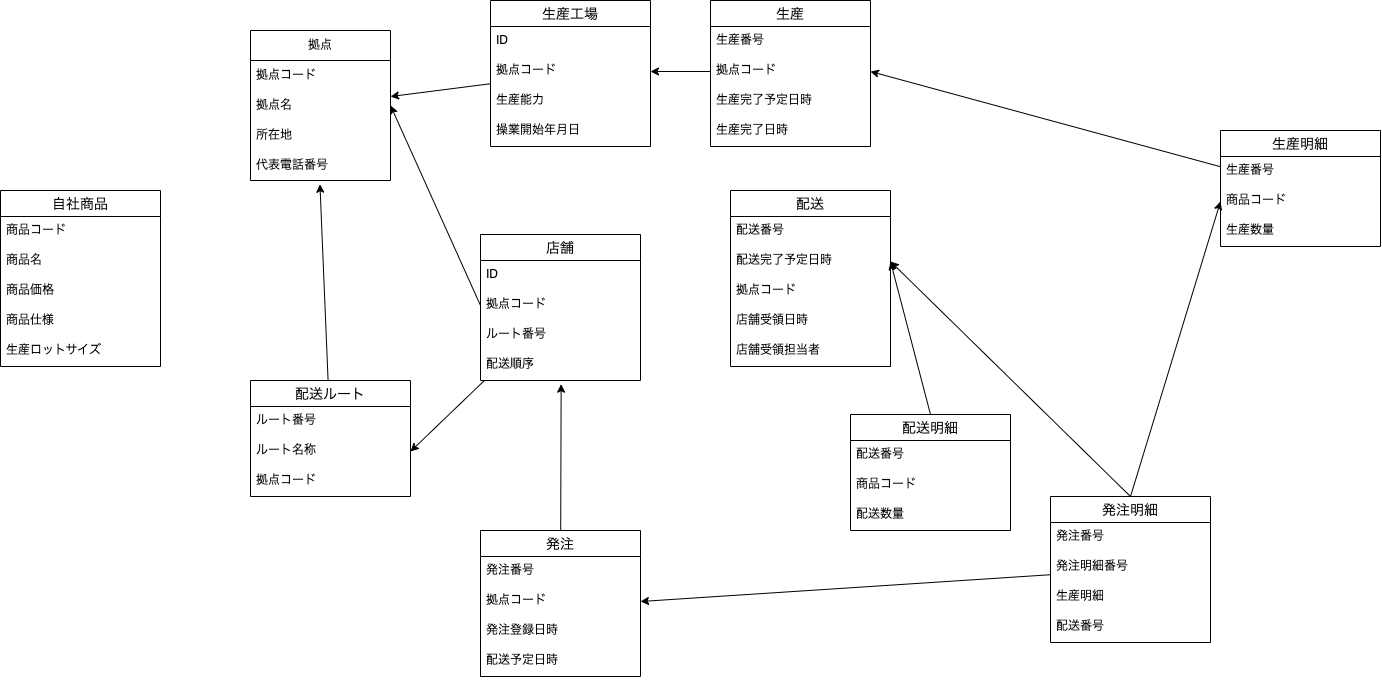

The diagram above was exported from draw.io. Its source (the exported page's mxGraphModel, read from the mxfile embedded in the PNG):
<mxGraphModel dx="1394" dy="957" grid="1" gridSize="10" guides="1" tooltips="1" connect="1" arrows="1" fold="1" page="1" pageScale="1" pageWidth="827" pageHeight="1169" math="0" shadow="0">
  <root>
    <mxCell id="0" />
    <mxCell id="1" parent="0" />
    <mxCell id="2" value="拠点" style="swimlane;fontStyle=0;childLayout=stackLayout;horizontal=1;startSize=30;horizontalStack=0;resizeParent=1;resizeParentMax=0;resizeLast=0;collapsible=1;marginBottom=0;whiteSpace=wrap;html=1;" parent="1" vertex="1">
      <mxGeometry x="260" y="170" width="140" height="150" as="geometry">
        <mxRectangle x="260" y="170" width="60" height="30" as="alternateBounds" />
      </mxGeometry>
    </mxCell>
    <mxCell id="3" value="拠点コード" style="text;strokeColor=none;fillColor=none;align=left;verticalAlign=middle;spacingLeft=4;spacingRight=4;overflow=hidden;points=[[0,0.5],[1,0.5]];portConstraint=eastwest;rotatable=0;whiteSpace=wrap;html=1;" parent="2" vertex="1">
      <mxGeometry y="30" width="140" height="30" as="geometry" />
    </mxCell>
    <mxCell id="4" value="拠点名" style="text;strokeColor=none;fillColor=none;align=left;verticalAlign=middle;spacingLeft=4;spacingRight=4;overflow=hidden;points=[[0,0.5],[1,0.5]];portConstraint=eastwest;rotatable=0;whiteSpace=wrap;html=1;" parent="2" vertex="1">
      <mxGeometry y="60" width="140" height="30" as="geometry" />
    </mxCell>
    <mxCell id="5" value="所在地" style="text;strokeColor=none;fillColor=none;align=left;verticalAlign=middle;spacingLeft=4;spacingRight=4;overflow=hidden;points=[[0,0.5],[1,0.5]];portConstraint=eastwest;rotatable=0;whiteSpace=wrap;html=1;" parent="2" vertex="1">
      <mxGeometry y="90" width="140" height="30" as="geometry" />
    </mxCell>
    <mxCell id="8" value="代表電話番号" style="text;strokeColor=none;fillColor=none;align=left;verticalAlign=middle;spacingLeft=4;spacingRight=4;overflow=hidden;points=[[0,0.5],[1,0.5]];portConstraint=eastwest;rotatable=0;whiteSpace=wrap;html=1;" parent="2" vertex="1">
      <mxGeometry y="120" width="140" height="30" as="geometry" />
    </mxCell>
    <mxCell id="70" value="" style="edgeStyle=none;html=1;" edge="1" parent="1" source="22" target="4">
      <mxGeometry relative="1" as="geometry" />
    </mxCell>
    <mxCell id="22" value="生産工場" style="swimlane;fontStyle=0;childLayout=stackLayout;horizontal=1;startSize=26;horizontalStack=0;resizeParent=1;resizeParentMax=0;resizeLast=0;collapsible=1;marginBottom=0;align=center;fontSize=14;" vertex="1" parent="1">
      <mxGeometry x="500" y="140" width="160" height="146" as="geometry" />
    </mxCell>
    <mxCell id="23" value="ID" style="text;strokeColor=none;fillColor=none;spacingLeft=4;spacingRight=4;overflow=hidden;rotatable=0;points=[[0,0.5],[1,0.5]];portConstraint=eastwest;fontSize=12;" vertex="1" parent="22">
      <mxGeometry y="26" width="160" height="30" as="geometry" />
    </mxCell>
    <mxCell id="24" value="拠点コード" style="text;strokeColor=none;fillColor=none;spacingLeft=4;spacingRight=4;overflow=hidden;rotatable=0;points=[[0,0.5],[1,0.5]];portConstraint=eastwest;fontSize=12;" vertex="1" parent="22">
      <mxGeometry y="56" width="160" height="30" as="geometry" />
    </mxCell>
    <mxCell id="31" value="生産能力" style="text;strokeColor=none;fillColor=none;spacingLeft=4;spacingRight=4;overflow=hidden;rotatable=0;points=[[0,0.5],[1,0.5]];portConstraint=eastwest;fontSize=12;" vertex="1" parent="22">
      <mxGeometry y="86" width="160" height="30" as="geometry" />
    </mxCell>
    <mxCell id="30" value="操業開始年月日" style="text;strokeColor=none;fillColor=none;spacingLeft=4;spacingRight=4;overflow=hidden;rotatable=0;points=[[0,0.5],[1,0.5]];portConstraint=eastwest;fontSize=12;" vertex="1" parent="22">
      <mxGeometry y="116" width="160" height="30" as="geometry" />
    </mxCell>
    <mxCell id="45" style="edgeStyle=none;html=1;entryX=1;entryY=0.5;entryDx=0;entryDy=0;" edge="1" parent="1" source="26" target="34">
      <mxGeometry relative="1" as="geometry" />
    </mxCell>
    <mxCell id="26" value="店舗" style="swimlane;fontStyle=0;childLayout=stackLayout;horizontal=1;startSize=26;horizontalStack=0;resizeParent=1;resizeParentMax=0;resizeLast=0;collapsible=1;marginBottom=0;align=center;fontSize=14;" vertex="1" parent="1">
      <mxGeometry x="490" y="374" width="160" height="146" as="geometry" />
    </mxCell>
    <mxCell id="27" value="ID" style="text;strokeColor=none;fillColor=none;spacingLeft=4;spacingRight=4;overflow=hidden;rotatable=0;points=[[0,0.5],[1,0.5]];portConstraint=eastwest;fontSize=12;" vertex="1" parent="26">
      <mxGeometry y="26" width="160" height="30" as="geometry" />
    </mxCell>
    <mxCell id="28" value="拠点コード" style="text;strokeColor=none;fillColor=none;spacingLeft=4;spacingRight=4;overflow=hidden;rotatable=0;points=[[0,0.5],[1,0.5]];portConstraint=eastwest;fontSize=12;" vertex="1" parent="26">
      <mxGeometry y="56" width="160" height="30" as="geometry" />
    </mxCell>
    <mxCell id="37" value="ルート番号  " style="text;strokeColor=none;fillColor=none;spacingLeft=4;spacingRight=4;overflow=hidden;rotatable=0;points=[[0,0.5],[1,0.5]];portConstraint=eastwest;fontSize=12;" vertex="1" parent="26">
      <mxGeometry y="86" width="160" height="30" as="geometry" />
    </mxCell>
    <mxCell id="36" value="配送順序" style="text;strokeColor=none;fillColor=none;spacingLeft=4;spacingRight=4;overflow=hidden;rotatable=0;points=[[0,0.5],[1,0.5]];portConstraint=eastwest;fontSize=12;" vertex="1" parent="26">
      <mxGeometry y="116" width="160" height="30" as="geometry" />
    </mxCell>
    <mxCell id="44" style="edgeStyle=none;html=1;entryX=0.496;entryY=1.124;entryDx=0;entryDy=0;entryPerimeter=0;" edge="1" parent="1" source="32" target="8">
      <mxGeometry relative="1" as="geometry" />
    </mxCell>
    <mxCell id="32" value="配送ルート" style="swimlane;fontStyle=0;childLayout=stackLayout;horizontal=1;startSize=26;horizontalStack=0;resizeParent=1;resizeParentMax=0;resizeLast=0;collapsible=1;marginBottom=0;align=center;fontSize=14;" vertex="1" parent="1">
      <mxGeometry x="260" y="520" width="160" height="116" as="geometry" />
    </mxCell>
    <mxCell id="33" value="ルート番号" style="text;strokeColor=none;fillColor=none;spacingLeft=4;spacingRight=4;overflow=hidden;rotatable=0;points=[[0,0.5],[1,0.5]];portConstraint=eastwest;fontSize=12;" vertex="1" parent="32">
      <mxGeometry y="26" width="160" height="30" as="geometry" />
    </mxCell>
    <mxCell id="34" value="ルート名称" style="text;strokeColor=none;fillColor=none;spacingLeft=4;spacingRight=4;overflow=hidden;rotatable=0;points=[[0,0.5],[1,0.5]];portConstraint=eastwest;fontSize=12;" vertex="1" parent="32">
      <mxGeometry y="56" width="160" height="30" as="geometry" />
    </mxCell>
    <mxCell id="35" value="拠点コード" style="text;strokeColor=none;fillColor=none;spacingLeft=4;spacingRight=4;overflow=hidden;rotatable=0;points=[[0,0.5],[1,0.5]];portConstraint=eastwest;fontSize=12;" vertex="1" parent="32">
      <mxGeometry y="86" width="160" height="30" as="geometry" />
    </mxCell>
    <mxCell id="38" value="自社商品" style="swimlane;fontStyle=0;childLayout=stackLayout;horizontal=1;startSize=26;horizontalStack=0;resizeParent=1;resizeParentMax=0;resizeLast=0;collapsible=1;marginBottom=0;align=center;fontSize=14;" vertex="1" parent="1">
      <mxGeometry x="10" y="330" width="160" height="176" as="geometry" />
    </mxCell>
    <mxCell id="39" value="商品コード" style="text;strokeColor=none;fillColor=none;spacingLeft=4;spacingRight=4;overflow=hidden;rotatable=0;points=[[0,0.5],[1,0.5]];portConstraint=eastwest;fontSize=12;" vertex="1" parent="38">
      <mxGeometry y="26" width="160" height="30" as="geometry" />
    </mxCell>
    <mxCell id="40" value="商品名" style="text;strokeColor=none;fillColor=none;spacingLeft=4;spacingRight=4;overflow=hidden;rotatable=0;points=[[0,0.5],[1,0.5]];portConstraint=eastwest;fontSize=12;" vertex="1" parent="38">
      <mxGeometry y="56" width="160" height="30" as="geometry" />
    </mxCell>
    <mxCell id="41" value="商品価格" style="text;strokeColor=none;fillColor=none;spacingLeft=4;spacingRight=4;overflow=hidden;rotatable=0;points=[[0,0.5],[1,0.5]];portConstraint=eastwest;fontSize=12;" vertex="1" parent="38">
      <mxGeometry y="86" width="160" height="30" as="geometry" />
    </mxCell>
    <mxCell id="42" value="商品仕様" style="text;strokeColor=none;fillColor=none;spacingLeft=4;spacingRight=4;overflow=hidden;rotatable=0;points=[[0,0.5],[1,0.5]];portConstraint=eastwest;fontSize=12;" vertex="1" parent="38">
      <mxGeometry y="116" width="160" height="30" as="geometry" />
    </mxCell>
    <mxCell id="47" value="生産ロットサイズ" style="text;strokeColor=none;fillColor=none;spacingLeft=4;spacingRight=4;overflow=hidden;rotatable=0;points=[[0,0.5],[1,0.5]];portConstraint=eastwest;fontSize=12;" vertex="1" parent="38">
      <mxGeometry y="146" width="160" height="30" as="geometry" />
    </mxCell>
    <mxCell id="60" style="edgeStyle=none;html=1;entryX=0.504;entryY=1.122;entryDx=0;entryDy=0;entryPerimeter=0;" edge="1" parent="1" source="48" target="36">
      <mxGeometry relative="1" as="geometry" />
    </mxCell>
    <mxCell id="48" value="発注" style="swimlane;fontStyle=0;childLayout=stackLayout;horizontal=1;startSize=26;horizontalStack=0;resizeParent=1;resizeParentMax=0;resizeLast=0;collapsible=1;marginBottom=0;align=center;fontSize=14;" vertex="1" parent="1">
      <mxGeometry x="490" y="670" width="160" height="146" as="geometry" />
    </mxCell>
    <mxCell id="49" value="発注番号" style="text;strokeColor=none;fillColor=none;spacingLeft=4;spacingRight=4;overflow=hidden;rotatable=0;points=[[0,0.5],[1,0.5]];portConstraint=eastwest;fontSize=12;" vertex="1" parent="48">
      <mxGeometry y="26" width="160" height="30" as="geometry" />
    </mxCell>
    <mxCell id="57" value="拠点コード" style="text;strokeColor=none;fillColor=none;spacingLeft=4;spacingRight=4;overflow=hidden;rotatable=0;points=[[0,0.5],[1,0.5]];portConstraint=eastwest;fontSize=12;" vertex="1" parent="48">
      <mxGeometry y="56" width="160" height="30" as="geometry" />
    </mxCell>
    <mxCell id="56" value="発注登録日時" style="text;strokeColor=none;fillColor=none;spacingLeft=4;spacingRight=4;overflow=hidden;rotatable=0;points=[[0,0.5],[1,0.5]];portConstraint=eastwest;fontSize=12;" vertex="1" parent="48">
      <mxGeometry y="86" width="160" height="30" as="geometry" />
    </mxCell>
    <mxCell id="55" value="配送予定日時" style="text;strokeColor=none;fillColor=none;spacingLeft=4;spacingRight=4;overflow=hidden;rotatable=0;points=[[0,0.5],[1,0.5]];portConstraint=eastwest;fontSize=12;" vertex="1" parent="48">
      <mxGeometry y="116" width="160" height="30" as="geometry" />
    </mxCell>
    <mxCell id="79" style="edgeStyle=none;html=1;entryX=1;entryY=0.5;entryDx=0;entryDy=0;" edge="1" parent="1" source="52" target="57">
      <mxGeometry relative="1" as="geometry" />
    </mxCell>
    <mxCell id="80" style="edgeStyle=none;html=1;exitX=0.5;exitY=0;exitDx=0;exitDy=0;entryX=0;entryY=0.5;entryDx=0;entryDy=0;" edge="1" parent="1" source="52" target="73">
      <mxGeometry relative="1" as="geometry" />
    </mxCell>
    <mxCell id="96" style="edgeStyle=none;html=1;exitX=0.5;exitY=0;exitDx=0;exitDy=0;entryX=1;entryY=0.5;entryDx=0;entryDy=0;" edge="1" parent="1" source="52" target="86">
      <mxGeometry relative="1" as="geometry" />
    </mxCell>
    <mxCell id="52" value="発注明細" style="swimlane;fontStyle=0;childLayout=stackLayout;horizontal=1;startSize=26;horizontalStack=0;resizeParent=1;resizeParentMax=0;resizeLast=0;collapsible=1;marginBottom=0;align=center;fontSize=14;" vertex="1" parent="1">
      <mxGeometry x="1060" y="636" width="160" height="146" as="geometry" />
    </mxCell>
    <mxCell id="53" value="発注番号" style="text;strokeColor=none;fillColor=none;spacingLeft=4;spacingRight=4;overflow=hidden;rotatable=0;points=[[0,0.5],[1,0.5]];portConstraint=eastwest;fontSize=12;" vertex="1" parent="52">
      <mxGeometry y="26" width="160" height="30" as="geometry" />
    </mxCell>
    <mxCell id="54" value="発注明細番号" style="text;strokeColor=none;fillColor=none;spacingLeft=4;spacingRight=4;overflow=hidden;rotatable=0;points=[[0,0.5],[1,0.5]];portConstraint=eastwest;fontSize=12;" vertex="1" parent="52">
      <mxGeometry y="56" width="160" height="30" as="geometry" />
    </mxCell>
    <mxCell id="76" value="生産明細" style="text;strokeColor=none;fillColor=none;spacingLeft=4;spacingRight=4;overflow=hidden;rotatable=0;points=[[0,0.5],[1,0.5]];portConstraint=eastwest;fontSize=12;" vertex="1" parent="52">
      <mxGeometry y="86" width="160" height="30" as="geometry" />
    </mxCell>
    <mxCell id="95" value="配送番号" style="text;strokeColor=none;fillColor=none;spacingLeft=4;spacingRight=4;overflow=hidden;rotatable=0;points=[[0,0.5],[1,0.5]];portConstraint=eastwest;fontSize=12;" vertex="1" parent="52">
      <mxGeometry y="116" width="160" height="30" as="geometry" />
    </mxCell>
    <mxCell id="62" value="生産" style="swimlane;fontStyle=0;childLayout=stackLayout;horizontal=1;startSize=26;horizontalStack=0;resizeParent=1;resizeParentMax=0;resizeLast=0;collapsible=1;marginBottom=0;align=center;fontSize=14;" vertex="1" parent="1">
      <mxGeometry x="720" y="140" width="160" height="146" as="geometry" />
    </mxCell>
    <mxCell id="63" value="生産番号" style="text;strokeColor=none;fillColor=none;spacingLeft=4;spacingRight=4;overflow=hidden;rotatable=0;points=[[0,0.5],[1,0.5]];portConstraint=eastwest;fontSize=12;" vertex="1" parent="62">
      <mxGeometry y="26" width="160" height="30" as="geometry" />
    </mxCell>
    <mxCell id="64" value="拠点コード" style="text;strokeColor=none;fillColor=none;spacingLeft=4;spacingRight=4;overflow=hidden;rotatable=0;points=[[0,0.5],[1,0.5]];portConstraint=eastwest;fontSize=12;" vertex="1" parent="62">
      <mxGeometry y="56" width="160" height="30" as="geometry" />
    </mxCell>
    <mxCell id="65" value="生産完了予定日時" style="text;strokeColor=none;fillColor=none;spacingLeft=4;spacingRight=4;overflow=hidden;rotatable=0;points=[[0,0.5],[1,0.5]];portConstraint=eastwest;fontSize=12;" vertex="1" parent="62">
      <mxGeometry y="86" width="160" height="30" as="geometry" />
    </mxCell>
    <mxCell id="81" value="生産完了日時" style="text;strokeColor=none;fillColor=none;spacingLeft=4;spacingRight=4;overflow=hidden;rotatable=0;points=[[0,0.5],[1,0.5]];portConstraint=eastwest;fontSize=12;" vertex="1" parent="62">
      <mxGeometry y="116" width="160" height="30" as="geometry" />
    </mxCell>
    <mxCell id="67" style="edgeStyle=none;html=1;exitX=0;exitY=0.5;exitDx=0;exitDy=0;entryX=1;entryY=0.5;entryDx=0;entryDy=0;" edge="1" parent="1" source="64" target="24">
      <mxGeometry relative="1" as="geometry" />
    </mxCell>
    <mxCell id="68" style="edgeStyle=none;html=1;exitX=0;exitY=0.5;exitDx=0;exitDy=0;entryX=1;entryY=0.5;entryDx=0;entryDy=0;" edge="1" parent="1" source="28" target="4">
      <mxGeometry relative="1" as="geometry" />
    </mxCell>
    <mxCell id="83" style="edgeStyle=none;html=1;entryX=1;entryY=0.5;entryDx=0;entryDy=0;" edge="1" parent="1" source="71" target="64">
      <mxGeometry relative="1" as="geometry" />
    </mxCell>
    <mxCell id="71" value="生産明細" style="swimlane;fontStyle=0;childLayout=stackLayout;horizontal=1;startSize=26;horizontalStack=0;resizeParent=1;resizeParentMax=0;resizeLast=0;collapsible=1;marginBottom=0;align=center;fontSize=14;" vertex="1" parent="1">
      <mxGeometry x="1230" y="270" width="160" height="116" as="geometry" />
    </mxCell>
    <mxCell id="72" value="生産番号" style="text;strokeColor=none;fillColor=none;spacingLeft=4;spacingRight=4;overflow=hidden;rotatable=0;points=[[0,0.5],[1,0.5]];portConstraint=eastwest;fontSize=12;" vertex="1" parent="71">
      <mxGeometry y="26" width="160" height="30" as="geometry" />
    </mxCell>
    <mxCell id="73" value="商品コード" style="text;strokeColor=none;fillColor=none;spacingLeft=4;spacingRight=4;overflow=hidden;rotatable=0;points=[[0,0.5],[1,0.5]];portConstraint=eastwest;fontSize=12;" vertex="1" parent="71">
      <mxGeometry y="56" width="160" height="30" as="geometry" />
    </mxCell>
    <mxCell id="74" value="生産数量" style="text;strokeColor=none;fillColor=none;spacingLeft=4;spacingRight=4;overflow=hidden;rotatable=0;points=[[0,0.5],[1,0.5]];portConstraint=eastwest;fontSize=12;" vertex="1" parent="71">
      <mxGeometry y="86" width="160" height="30" as="geometry" />
    </mxCell>
    <mxCell id="84" value="配送" style="swimlane;fontStyle=0;childLayout=stackLayout;horizontal=1;startSize=26;horizontalStack=0;resizeParent=1;resizeParentMax=0;resizeLast=0;collapsible=1;marginBottom=0;align=center;fontSize=14;" vertex="1" parent="1">
      <mxGeometry x="740" y="330" width="160" height="176" as="geometry" />
    </mxCell>
    <mxCell id="85" value="配送番号" style="text;strokeColor=none;fillColor=none;spacingLeft=4;spacingRight=4;overflow=hidden;rotatable=0;points=[[0,0.5],[1,0.5]];portConstraint=eastwest;fontSize=12;" vertex="1" parent="84">
      <mxGeometry y="26" width="160" height="30" as="geometry" />
    </mxCell>
    <mxCell id="86" value="配送完了予定日時" style="text;strokeColor=none;fillColor=none;spacingLeft=4;spacingRight=4;overflow=hidden;rotatable=0;points=[[0,0.5],[1,0.5]];portConstraint=eastwest;fontSize=12;" vertex="1" parent="84">
      <mxGeometry y="56" width="160" height="30" as="geometry" />
    </mxCell>
    <mxCell id="87" value="拠点コード" style="text;strokeColor=none;fillColor=none;spacingLeft=4;spacingRight=4;overflow=hidden;rotatable=0;points=[[0,0.5],[1,0.5]];portConstraint=eastwest;fontSize=12;" vertex="1" parent="84">
      <mxGeometry y="86" width="160" height="30" as="geometry" />
    </mxCell>
    <mxCell id="97" value="店舗受領日時" style="text;strokeColor=none;fillColor=none;spacingLeft=4;spacingRight=4;overflow=hidden;rotatable=0;points=[[0,0.5],[1,0.5]];portConstraint=eastwest;fontSize=12;" vertex="1" parent="84">
      <mxGeometry y="116" width="160" height="30" as="geometry" />
    </mxCell>
    <mxCell id="98" value="店舗受領担当者" style="text;strokeColor=none;fillColor=none;spacingLeft=4;spacingRight=4;overflow=hidden;rotatable=0;points=[[0,0.5],[1,0.5]];portConstraint=eastwest;fontSize=12;" vertex="1" parent="84">
      <mxGeometry y="146" width="160" height="30" as="geometry" />
    </mxCell>
    <mxCell id="94" style="edgeStyle=none;html=1;exitX=0.5;exitY=0;exitDx=0;exitDy=0;entryX=1;entryY=0.5;entryDx=0;entryDy=0;" edge="1" parent="1" source="88" target="86">
      <mxGeometry relative="1" as="geometry" />
    </mxCell>
    <mxCell id="88" value="配送明細" style="swimlane;fontStyle=0;childLayout=stackLayout;horizontal=1;startSize=26;horizontalStack=0;resizeParent=1;resizeParentMax=0;resizeLast=0;collapsible=1;marginBottom=0;align=center;fontSize=14;" vertex="1" parent="1">
      <mxGeometry x="860" y="554" width="160" height="116" as="geometry" />
    </mxCell>
    <mxCell id="89" value="配送番号" style="text;strokeColor=none;fillColor=none;spacingLeft=4;spacingRight=4;overflow=hidden;rotatable=0;points=[[0,0.5],[1,0.5]];portConstraint=eastwest;fontSize=12;" vertex="1" parent="88">
      <mxGeometry y="26" width="160" height="30" as="geometry" />
    </mxCell>
    <mxCell id="90" value="商品コード" style="text;strokeColor=none;fillColor=none;spacingLeft=4;spacingRight=4;overflow=hidden;rotatable=0;points=[[0,0.5],[1,0.5]];portConstraint=eastwest;fontSize=12;" vertex="1" parent="88">
      <mxGeometry y="56" width="160" height="30" as="geometry" />
    </mxCell>
    <mxCell id="91" value="配送数量" style="text;strokeColor=none;fillColor=none;spacingLeft=4;spacingRight=4;overflow=hidden;rotatable=0;points=[[0,0.5],[1,0.5]];portConstraint=eastwest;fontSize=12;" vertex="1" parent="88">
      <mxGeometry y="86" width="160" height="30" as="geometry" />
    </mxCell>
  </root>
</mxGraphModel>